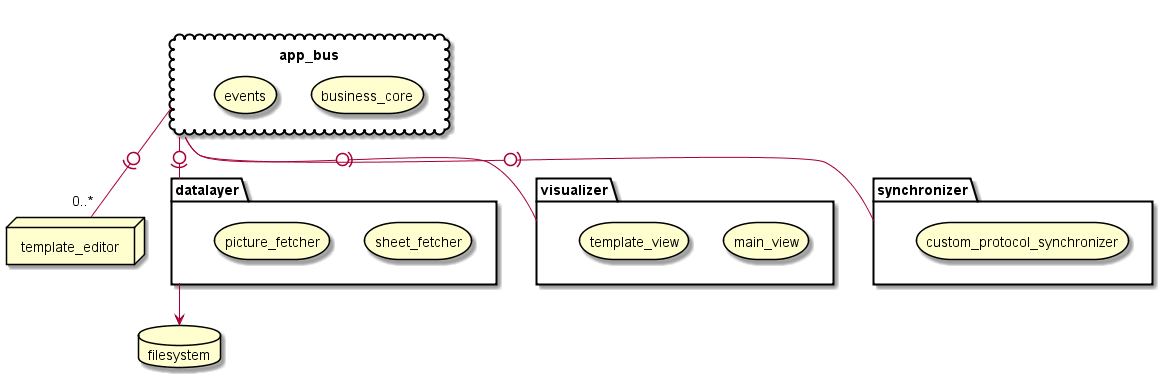

The diagram above was rendered by PlantUML. Its source (embedded in the PNG):
@startuml

cloud app_bus {
    storage business_core
    storage events
}

folder datalayer {
    storage sheet_fetcher
    storage picture_fetcher
}

node template_editor
folder visualizer {
    storage main_view
    storage template_view
}

folder synchronizer {
    storage custom_protocol_synchronizer
}

database filesystem

app_bus -0)- "0..1" datalayer
app_bus -0)-  "0..*" template_editor
app_bus -0)- "0..*" visualizer
app_bus -0)- "0..*" synchronizer

datalayer --> filesystem

@enduml